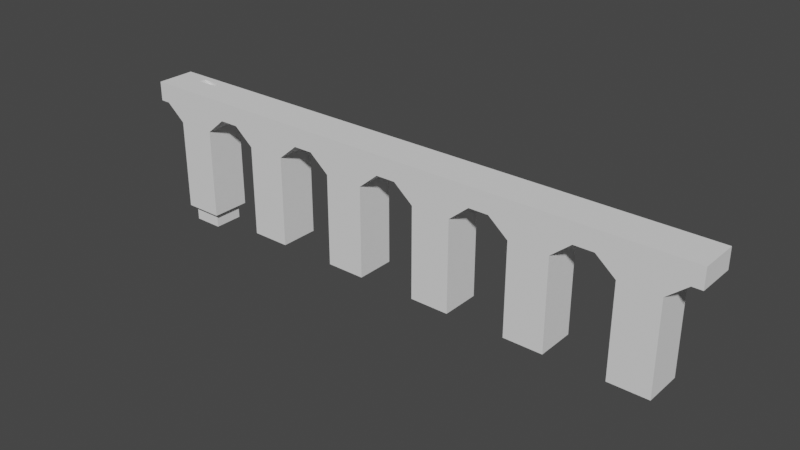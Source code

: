 # Source: concept2.blend  (saved by Blender 3.6.11; exported with 4.5.12 LTS)
import bpy
from mathutils import Matrix  # noqa: F401  (used for matrix-valued properties, if any)

bpy.ops.wm.read_factory_settings(use_empty=True)
scene = bpy.context.scene
scene.name = 'Scene'

# ---- collections
col_collection = bpy.data.collections.new('Collection'); scene.collection.children.link(col_collection)

# ---- world
world_world = bpy.data.worlds.new('World'); scene.world = world_world
world_world.use_nodes = True; world_world.node_tree.nodes.clear()
_N = world_world.node_tree.nodes; _L = world_world.node_tree.links
n0 = _N.new('ShaderNodeOutputWorld'); n0.name = 'World Output'; n0.location = (300, 300)
n1 = _N.new('ShaderNodeBackground'); n1.name = 'Background'; n1.location = (10, 300)
n1.inputs[0].default_value = (0.05088, 0.05088, 0.05088, 1.0)
_L.new(n1.outputs[0], n0.inputs[0])
n0.is_active_output = True
world_world.color = (0.05088, 0.05088, 0.05088)
world_world.use_sun_shadow = False
world_world.sun_shadow_jitter_overblur = 0.0

# ---- meshes
me_cube = bpy.data.meshes.new('Cube')
me_cube.from_pydata([(-2.0, -2.0, -1.0), (-2.0, -2.0, 8.33), (-2.0, 2.0, -1.0), (-2.0, 2.0, 8.33), (2.0, -2.0, -1.0), (2.0, -2.0, 8.33), (2.0, 2.0, -1.0), (2.0, 2.0, 8.33), (-4.0, -2.0, 10.0), (-4.0, 2.0, 10.0), (4.0, 2.0, 10.0), (4.0, -2.0, 10.0), (-4.0, -2.0, 12.0), (-4.0, 2.0, 12.0), (4.0, 2.0, 12.0), (4.0, -2.0, 12.0), (-5.0, -2.0, 10.0), (-5.0, 2.0, 10.0), (-5.0, -2.0, 12.0), (-5.0, 2.0, 12.0), (5.0, 2.0, 12.0), (5.0, -2.0, 12.0), (8.0, -2.0, -1.0), (8.0, -2.0, 8.33), (8.0, 2.0, -1.0), (8.0, 2.0, 8.33), (12.0, -2.0, -1.0), (12.0, -2.0, 8.33), (12.0, 2.0, -1.0), (12.0, 2.0, 8.33), (6.0, -2.0, 10.0), (6.0, 2.0, 10.0), (14.0, 2.0, 10.0), (14.0, -2.0, 10.0), (6.0, -2.0, 12.0), (6.0, 2.0, 12.0), (14.0, 2.0, 12.0), (14.0, -2.0, 12.0), (5.0, -2.0, 10.0), (5.0, 2.0, 10.0), (15.0, 2.0, 10.0), (15.0, 2.0, 12.0), (15.0, -2.0, 12.0), (18.0, -2.0, -1.0), (18.0, -2.0, 8.33), (18.0, 2.0, -1.0), (18.0, 2.0, 8.33), (22.0, -2.0, -1.0), (22.0, -2.0, 8.33), (22.0, 2.0, -1.0), (22.0, 2.0, 8.33), (16.0, -2.0, 10.0), (16.0, 2.0, 10.0), (24.0, 2.0, 10.0), (24.0, -2.0, 10.0), (16.0, -2.0, 12.0), (16.0, 2.0, 12.0), (24.0, 2.0, 12.0), (24.0, -2.0, 12.0), (15.0, -2.0, 10.0), (25.0, 2.0, 10.0), (25.0, 2.0, 12.0), (28.0, -2.0, -1.0), (28.0, -2.0, 8.33), (28.0, 2.0, -1.0), (28.0, 2.0, 8.33), (32.0, -2.0, -1.0), (32.0, -2.0, 8.33), (32.0, 2.0, -1.0), (32.0, 2.0, 8.33), (26.0, -2.0, 10.0), (26.0, 2.0, 10.0), (34.0, 2.0, 10.0), (34.0, -2.0, 10.0), (26.0, -2.0, 12.0), (26.0, 2.0, 12.0), (34.0, 2.0, 12.0), (34.0, -2.0, 12.0), (25.0, -2.0, 10.0), (35.0, -2.0, 10.0), (25.0, -2.0, 12.0), (38.0, -2.0, -1.0), (38.0, -2.0, 8.33), (38.0, 2.0, -1.0), (38.0, 2.0, 8.33), (42.0, -2.0, -1.0), (42.0, -2.0, 8.33), (42.0, 2.0, -1.0), (42.0, 2.0, 8.33), (36.0, -2.0, 10.0), (36.0, 2.0, 10.0), (44.0, 2.0, 10.0), (44.0, -2.0, 10.0), (36.0, -2.0, 12.0), (36.0, 2.0, 12.0), (44.0, 2.0, 12.0), (44.0, -2.0, 12.0), (35.0, 2.0, 10.0), (45.0, 2.0, 10.0), (45.0, -2.0, 10.0), (35.0, -2.0, 12.0), (35.0, 2.0, 12.0), (45.0, 2.0, 12.0), (45.0, -2.0, 12.0)], [], [(0, 1, 3, 2), (2, 3, 7, 6), (6, 7, 5, 4), (4, 5, 1, 0), (2, 6, 4, 0), (3, 1, 8, 9), (8, 11, 15, 12), (1, 5, 11, 8), (7, 3, 9, 10), (5, 7, 10, 11), (14, 13, 12, 15), (10, 9, 13, 14), (15, 11, 38, 21), (13, 9, 17, 19), (38, 39, 20, 21), (17, 16, 18, 19), (14, 15, 21, 20), (12, 13, 19, 18), (10, 14, 20, 39), (8, 12, 18, 16), (11, 10, 39, 38), (9, 8, 16, 17), (22, 23, 25, 24), (24, 25, 29, 28), (28, 29, 27, 26), (26, 27, 23, 22), (24, 28, 26, 22), (25, 23, 30, 31), (30, 33, 37, 34), (23, 27, 33, 30), (29, 25, 31, 32), (27, 29, 32, 33), (36, 35, 34, 37), (32, 31, 35, 36), (37, 33, 59, 42), (35, 31, 39, 20), (59, 40, 41, 42), (36, 37, 42, 41), (34, 35, 20, 21), (32, 36, 41, 40), (30, 34, 21, 38), (33, 32, 40, 59), (31, 30, 38, 39), (43, 44, 46, 45), (45, 46, 50, 49), (49, 50, 48, 47), (47, 48, 44, 43), (45, 49, 47, 43), (46, 44, 51, 52), (51, 54, 58, 55), (44, 48, 54, 51), (50, 46, 52, 53), (48, 50, 53, 54), (57, 56, 55, 58), (53, 52, 56, 57), (58, 54, 78, 80), (56, 52, 40, 41), (78, 60, 61, 80), (57, 58, 80, 61), (55, 56, 41, 42), (53, 57, 61, 60), (51, 55, 42, 59), (54, 53, 60, 78), (52, 51, 59, 40), (62, 63, 65, 64), (64, 65, 69, 68), (68, 69, 67, 66), (66, 67, 63, 62), (64, 68, 66, 62), (65, 63, 70, 71), (70, 73, 77, 74), (63, 67, 73, 70), (69, 65, 71, 72), (67, 69, 72, 73), (76, 75, 74, 77), (72, 71, 75, 76), (77, 73, 79, 100), (75, 71, 60, 61), (79, 97, 101, 100), (76, 77, 100, 101), (74, 75, 61, 80), (72, 76, 101, 97), (70, 74, 80, 78), (73, 72, 97, 79), (71, 70, 78, 60), (81, 82, 84, 83), (83, 84, 88, 87), (87, 88, 86, 85), (85, 86, 82, 81), (83, 87, 85, 81), (84, 82, 89, 90), (89, 92, 96, 93), (82, 86, 92, 89), (88, 84, 90, 91), (86, 88, 91, 92), (95, 94, 93, 96), (91, 90, 94, 95), (96, 92, 99, 103), (94, 90, 97, 101), (99, 98, 102, 103), (95, 96, 103, 102), (93, 94, 101, 100), (91, 95, 102, 98), (89, 93, 100, 79), (92, 91, 98, 99), (90, 89, 79, 97)])
_uv = me_cube.uv_layers.new(name='UVMap')
_uv.uv.foreach_set('vector', [0.375, 0.0, 0.625, 0.0, 0.625, 0.25, 0.375, 0.25, 0.375, 0.25, 0.625, 0.25, 0.625, 0.5, 0.375, 0.5, 0.375, 0.5, 0.625, 0.5, 0.625, 0.75, 0.375, 0.75, 0.375, 0.75, 0.625, 0.75, 0.625, 1.0, 0.375, 1.0, 0.125, 0.5, 0.375, 0.5, 0.375, 0.75, 0.125, 0.75, 0.625, 0.25, 0.625, 0.0, 0.625, 0.0, 0.625, 0.25, 0.625, 1.0, 0.625, 0.75, 0.625, 0.75, 0.625, 1.0, 0.625, 1.0, 0.625, 0.75, 0.625, 0.75, 0.625, 1.0, 0.625, 0.5, 0.625, 0.25, 0.625, 0.25, 0.625, 0.5, 0.625, 0.75, 0.625, 0.5, 0.625, 0.5, 0.625, 0.75, 0.625, 0.5, 0.875, 0.5, 0.875, 0.75, 0.625, 0.75, 0.625, 0.5, 0.625, 0.25, 0.625, 0.25, 0.625, 0.5, 0.625, 0.75, 0.625, 0.75, 0.625, 0.75, 0.625, 0.75, 0.625, 0.25, 0.625, 0.25, 0.625, 0.25, 0.625, 0.25, 0.625, 0.75, 0.625, 0.5, 0.625, 0.5, 0.625, 0.75, 0.625, 0.25, 0.625, 0.0, 0.625, 0.0, 0.625, 0.25, 0.625, 0.5, 0.625, 0.75, 0.625, 0.75, 0.625, 0.5, 0.875, 0.75, 0.875, 0.5, 0.875, 0.5, 0.875, 0.75, 0.625, 0.5, 0.625, 0.5, 0.625, 0.5, 0.625, 0.5, 0.625, 1.0, 0.625, 1.0, 0.625, 1.0, 0.625, 1.0, 0.625, 0.75, 0.625, 0.5, 0.625, 0.5, 0.625, 0.75, 0.625, 0.25, 0.625, 0.0, 0.625, 0.0, 0.625, 0.25, 0.375, 0.0, 0.625, 0.0, 0.625, 0.25, 0.375, 0.25, 0.375, 0.25, 0.625, 0.25, 0.625, 0.5, 0.375, 0.5, 0.375, 0.5, 0.625, 0.5, 0.625, 0.75, 0.375, 0.75, 0.375, 0.75, 0.625, 0.75, 0.625, 1.0, 0.375, 1.0, 0.125, 0.5, 0.375, 0.5, 0.375, 0.75, 0.125, 0.75, 0.625, 0.25, 0.625, 0.0, 0.625, 0.0, 0.625, 0.25, 0.625, 1.0, 0.625, 0.75, 0.625, 0.75, 0.625, 1.0, 0.625, 1.0, 0.625, 0.75, 0.625, 0.75, 0.625, 1.0, 0.625, 0.5, 0.625, 0.25, 0.625, 0.25, 0.625, 0.5, 0.625, 0.75, 0.625, 0.5, 0.625, 0.5, 0.625, 0.75, 0.625, 0.5, 0.875, 0.5, 0.875, 0.75, 0.625, 0.75, 0.625, 0.5, 0.625, 0.25, 0.625, 0.25, 0.625, 0.5, 0.625, 0.75, 0.625, 0.75, 0.625, 0.75, 0.625, 0.75, 0.625, 0.25, 0.625, 0.25, 0.625, 0.25, 0.625, 0.25, 0.625, 0.75, 0.625, 0.5, 0.625, 0.5, 0.625, 0.75, 0.625, 0.5, 0.625, 0.75, 0.625, 0.75, 0.625, 0.5, 0.875, 0.75, 0.875, 0.5, 0.875, 0.5, 0.875, 0.75, 0.625, 0.5, 0.625, 0.5, 0.625, 0.5, 0.625, 0.5, 0.625, 1.0, 0.625, 1.0, 0.625, 1.0, 0.625, 1.0, 0.625, 0.75, 0.625, 0.5, 0.625, 0.5, 0.625, 0.75, 0.625, 0.25, 0.625, 0.0, 0.625, 0.0, 0.625, 0.25, 0.375, 0.0, 0.625, 0.0, 0.625, 0.25, 0.375, 0.25, 0.375, 0.25, 0.625, 0.25, 0.625, 0.5, 0.375, 0.5, 0.375, 0.5, 0.625, 0.5, 0.625, 0.75, 0.375, 0.75, 0.375, 0.75, 0.625, 0.75, 0.625, 1.0, 0.375, 1.0, 0.125, 0.5, 0.375, 0.5, 0.375, 0.75, 0.125, 0.75, 0.625, 0.25, 0.625, 0.0, 0.625, 0.0, 0.625, 0.25, 0.625, 1.0, 0.625, 0.75, 0.625, 0.75, 0.625, 1.0, 0.625, 1.0, 0.625, 0.75, 0.625, 0.75, 0.625, 1.0, 0.625, 0.5, 0.625, 0.25, 0.625, 0.25, 0.625, 0.5, 0.625, 0.75, 0.625, 0.5, 0.625, 0.5, 0.625, 0.75, 0.625, 0.5, 0.875, 0.5, 0.875, 0.75, 0.625, 0.75, 0.625, 0.5, 0.625, 0.25, 0.625, 0.25, 0.625, 0.5, 0.625, 0.75, 0.625, 0.75, 0.625, 0.75, 0.625, 0.75, 0.625, 0.25, 0.625, 0.25, 0.625, 0.25, 0.625, 0.25, 0.625, 0.75, 0.625, 0.5, 0.625, 0.5, 0.625, 0.75, 0.625, 0.5, 0.625, 0.75, 0.625, 0.75, 0.625, 0.5, 0.875, 0.75, 0.875, 0.5, 0.875, 0.5, 0.875, 0.75, 0.625, 0.5, 0.625, 0.5, 0.625, 0.5, 0.625, 0.5, 0.625, 1.0, 0.625, 1.0, 0.625, 1.0, 0.625, 1.0, 0.625, 0.75, 0.625, 0.5, 0.625, 0.5, 0.625, 0.75, 0.625, 0.25, 0.625, 0.0, 0.625, 0.0, 0.625, 0.25, 0.375, 0.0, 0.625, 0.0, 0.625, 0.25, 0.375, 0.25, 0.375, 0.25, 0.625, 0.25, 0.625, 0.5, 0.375, 0.5, 0.375, 0.5, 0.625, 0.5, 0.625, 0.75, 0.375, 0.75, 0.375, 0.75, 0.625, 0.75, 0.625, 1.0, 0.375, 1.0, 0.125, 0.5, 0.375, 0.5, 0.375, 0.75, 0.125, 0.75, 0.625, 0.25, 0.625, 0.0, 0.625, 0.0, 0.625, 0.25, 0.625, 1.0, 0.625, 0.75, 0.625, 0.75, 0.625, 1.0, 0.625, 1.0, 0.625, 0.75, 0.625, 0.75, 0.625, 1.0, 0.625, 0.5, 0.625, 0.25, 0.625, 0.25, 0.625, 0.5, 0.625, 0.75, 0.625, 0.5, 0.625, 0.5, 0.625, 0.75, 0.625, 0.5, 0.875, 0.5, 0.875, 0.75, 0.625, 0.75, 0.625, 0.5, 0.625, 0.25, 0.625, 0.25, 0.625, 0.5, 0.625, 0.75, 0.625, 0.75, 0.625, 0.75, 0.625, 0.75, 0.625, 0.25, 0.625, 0.25, 0.625, 0.25, 0.625, 0.25, 0.625, 0.75, 0.625, 0.5, 0.625, 0.5, 0.625, 0.75, 0.625, 0.5, 0.625, 0.75, 0.625, 0.75, 0.625, 0.5, 0.875, 0.75, 0.875, 0.5, 0.875, 0.5, 0.875, 0.75, 0.625, 0.5, 0.625, 0.5, 0.625, 0.5, 0.625, 0.5, 0.625, 1.0, 0.625, 1.0, 0.625, 1.0, 0.625, 1.0, 0.625, 0.75, 0.625, 0.5, 0.625, 0.5, 0.625, 0.75, 0.625, 0.25, 0.625, 0.0, 0.625, 0.0, 0.625, 0.25, 0.375, 0.0, 0.625, 0.0, 0.625, 0.25, 0.375, 0.25, 0.375, 0.25, 0.625, 0.25, 0.625, 0.5, 0.375, 0.5, 0.375, 0.5, 0.625, 0.5, 0.625, 0.75, 0.375, 0.75, 0.375, 0.75, 0.625, 0.75, 0.625, 1.0, 0.375, 1.0, 0.125, 0.5, 0.375, 0.5, 0.375, 0.75, 0.125, 0.75, 0.625, 0.25, 0.625, 0.0, 0.625, 0.0, 0.625, 0.25, 0.625, 1.0, 0.625, 0.75, 0.625, 0.75, 0.625, 1.0, 0.625, 1.0, 0.625, 0.75, 0.625, 0.75, 0.625, 1.0, 0.625, 0.5, 0.625, 0.25, 0.625, 0.25, 0.625, 0.5, 0.625, 0.75, 0.625, 0.5, 0.625, 0.5, 0.625, 0.75, 0.625, 0.5, 0.875, 0.5, 0.875, 0.75, 0.625, 0.75, 0.625, 0.5, 0.625, 0.25, 0.625, 0.25, 0.625, 0.5, 0.625, 0.75, 0.625, 0.75, 0.625, 0.75, 0.625, 0.75, 0.625, 0.25, 0.625, 0.25, 0.625, 0.25, 0.625, 0.25, 0.625, 0.75, 0.625, 0.5, 0.625, 0.5, 0.625, 0.75, 0.625, 0.5, 0.625, 0.75, 0.625, 0.75, 0.625, 0.5, 0.875, 0.75, 0.875, 0.5, 0.875, 0.5, 0.875, 0.75, 0.625, 0.5, 0.625, 0.5, 0.625, 0.5, 0.625, 0.5, 0.625, 1.0, 0.625, 1.0, 0.625, 1.0, 0.625, 1.0, 0.625, 0.75, 0.625, 0.5, 0.625, 0.5, 0.625, 0.75, 0.625, 0.25, 0.625, 0.0, 0.625, 0.0, 0.625, 0.25])
me_cube.update()
me_cube_001 = bpy.data.meshes.new('Cube.001')
me_cube_001.from_pydata([(-2.0, -2.0, -1.0), (-2.0, -2.0, 8.33), (-2.0, 2.0, -1.0), (-2.0, 2.0, 8.33), (2.0, -2.0, -1.0), (2.0, -2.0, 8.33), (2.0, 2.0, -1.0), (2.0, 2.0, 8.33), (-4.0, -2.0, 10.0), (-4.0, 2.0, 10.0), (4.0, 2.0, 10.0), (4.0, -2.0, 10.0), (-2.0, 0.6669, 12.0), (-2.0, 1.333, 12.0), (0.3, 1.333, 11.5), (0.3, 0.6669, 11.5), (-5.0, -2.0, 10.0), (-5.0, 2.0, 10.0), (5.0, 2.0, 10.0), (5.0, -2.0, 10.0), (-5.0, -2.0, 12.0), (-5.0, 2.0, 12.0), (5.0, 2.0, 12.0), (5.0, -2.0, 12.0), (-4.0, -2.0, 12.0), (-4.0, 2.0, 12.0), (4.0, 2.0, 12.0), (4.0, -2.0, 12.0), (0.3, 0.6669, 11.0), (0.3, 1.333, 12.0), (0.3, 0.6669, 12.0), (0.3, 1.333, 11.0), (1.0, 1.333, 11.5), (1.0, 0.6669, 11.5), (1.0, 0.6669, 11.0), (1.0, 1.333, 11.0), (1.5, 1.333, 11.5), (1.5, 0.6669, 11.5), (1.5, 0.6669, 11.0), (1.5, 1.333, 11.0), (1.0, 1.333, 9.9), (1.0, 0.6669, 9.9), (1.5, 1.333, 9.9), (1.5, 0.6669, 9.9)], [], [(0, 1, 3, 2), (2, 3, 7, 6), (6, 7, 5, 4), (4, 5, 1, 0), (2, 6, 4, 0), (3, 1, 8, 9), (8, 11, 27, 24), (1, 5, 11, 8), (7, 3, 9, 10), (5, 7, 10, 11), (12, 30, 28), (10, 9, 25, 26), (27, 11, 19, 23), (25, 9, 17, 21), (19, 18, 22, 23), (17, 16, 20, 21), (26, 27, 23, 22), (24, 25, 21, 20), (10, 26, 22, 18), (8, 24, 20, 16), (11, 10, 18, 19), (9, 8, 16, 17), (12, 13, 25, 24), (13, 29, 26, 25), (29, 30, 27, 26), (30, 12, 24, 27), (31, 13, 12, 28), (29, 13, 31), (28, 15, 33, 34), (14, 15, 30, 29), (15, 28, 30), (31, 14, 29), (32, 35, 39, 36), (14, 31, 35, 32), (15, 14, 32, 33), (31, 28, 34, 35), (37, 36, 39, 38), (34, 33, 37, 38), (39, 35, 40, 42), (33, 32, 36, 37), (40, 41, 43, 42), (38, 39, 42, 43), (34, 38, 43, 41), (35, 34, 41, 40)])
_uv = me_cube_001.uv_layers.new(name='UVMap')
_uv.uv.foreach_set('vector', [0.375, 0.0, 0.625, 0.0, 0.625, 0.25, 0.375, 0.25, 0.375, 0.25, 0.625, 0.25, 0.625, 0.5, 0.375, 0.5, 0.375, 0.5, 0.625, 0.5, 0.625, 0.75, 0.375, 0.75, 0.375, 0.75, 0.625, 0.75, 0.625, 1.0, 0.375, 1.0, 0.125, 0.5, 0.375, 0.5, 0.375, 0.75, 0.125, 0.75, 0.625, 0.25, 0.625, 0.0, 0.625, 0.0, 0.625, 0.25, 0.625, 1.0, 0.625, 0.75, 0.625, 0.75, 0.625, 1.0, 0.625, 1.0, 0.625, 0.75, 0.625, 0.75, 0.625, 1.0, 0.625, 0.5, 0.625, 0.25, 0.625, 0.25, 0.625, 0.5, 0.625, 0.75, 0.625, 0.5, 0.625, 0.5, 0.625, 0.75, 0.8326, 0.6652, 0.6674, 0.6652, 0.6674, 0.6652, 0.625, 0.5, 0.625, 0.25, 0.625, 0.25, 0.625, 0.5, 0.625, 0.75, 0.625, 0.75, 0.625, 0.75, 0.625, 0.75, 0.625, 0.25, 0.625, 0.25, 0.625, 0.25, 0.625, 0.25, 0.625, 0.75, 0.625, 0.5, 0.625, 0.5, 0.625, 0.75, 0.625, 0.25, 0.625, 0.0, 0.625, 0.0, 0.625, 0.25, 0.625, 0.5, 0.625, 0.75, 0.625, 0.75, 0.625, 0.5, 0.875, 0.75, 0.875, 0.5, 0.875, 0.5, 0.875, 0.75, 0.625, 0.5, 0.625, 0.5, 0.625, 0.5, 0.625, 0.5, 0.625, 1.0, 0.625, 1.0, 0.625, 1.0, 0.625, 1.0, 0.625, 0.75, 0.625, 0.5, 0.625, 0.5, 0.625, 0.75, 0.625, 0.25, 0.625, 0.0, 0.625, 0.0, 0.625, 0.25, 0.8326, 0.6652, 0.8326, 0.5848, 0.875, 0.5, 0.875, 0.75, 0.8326, 0.5848, 0.6674, 0.5848, 0.625, 0.5, 0.875, 0.5, 0.6674, 0.5848, 0.6674, 0.6652, 0.625, 0.75, 0.625, 0.5, 0.6674, 0.6652, 0.8326, 0.6652, 0.875, 0.75, 0.625, 0.75, 0.6674, 0.5848, 0.8326, 0.5848, 0.8326, 0.6652, 0.6674, 0.6652, 0.6674, 0.5848, 0.8326, 0.5848, 0.6674, 0.5848, 0.6674, 0.6652, 0.6674, 0.6652, 0.6674, 0.6652, 0.6674, 0.6652, 0.6674, 0.5848, 0.6674, 0.6652, 0.6674, 0.6652, 0.6674, 0.5848, 0.6674, 0.6652, 0.6674, 0.6652, 0.6674, 0.6652, 0.6674, 0.5848, 0.6674, 0.5848, 0.6674, 0.5848, 0.6674, 0.5848, 0.6674, 0.5848, 0.6674, 0.5848, 0.6674, 0.5848, 0.6674, 0.5848, 0.6674, 0.5848, 0.6674, 0.5848, 0.6674, 0.5848, 0.6674, 0.6652, 0.6674, 0.5848, 0.6674, 0.5848, 0.6674, 0.6652, 0.6674, 0.5848, 0.6674, 0.6652, 0.6674, 0.6652, 0.6674, 0.5848, 0.6674, 0.6652, 0.6674, 0.5848, 0.6674, 0.5848, 0.6674, 0.6652, 0.6674, 0.6652, 0.6674, 0.6652, 0.6674, 0.6652, 0.6674, 0.6652, 0.6674, 0.5848, 0.6674, 0.5848, 0.6674, 0.5848, 0.6674, 0.5848, 0.6674, 0.6652, 0.6674, 0.5848, 0.6674, 0.5848, 0.6674, 0.6652, 0.6674, 0.5848, 0.6674, 0.6652, 0.6674, 0.6652, 0.6674, 0.5848, 0.6674, 0.6652, 0.6674, 0.5848, 0.6674, 0.5848, 0.6674, 0.6652, 0.6674, 0.6652, 0.6674, 0.6652, 0.6674, 0.6652, 0.6674, 0.6652, 0.6674, 0.5848, 0.6674, 0.6652, 0.6674, 0.6652, 0.6674, 0.5848])
me_cube_001.update()
me_cube_002 = bpy.data.meshes.new('Cube.002')
me_cube_002.from_pydata([(-1.5, -1.5, -1.494), (-1.5, -1.5, 11.12), (-1.5, 1.5, -1.494), (-1.5, 1.5, 11.12), (1.5, -1.5, -1.494), (1.5, -1.5, 11.12), (1.5, 1.5, -1.494), (1.5, 1.5, 11.12)], [], [(0, 1, 3, 2), (2, 3, 7, 6), (6, 7, 5, 4), (4, 5, 1, 0), (2, 6, 4, 0), (7, 3, 1, 5)])
_uv = me_cube_002.uv_layers.new(name='UVMap')
_uv.uv.foreach_set('vector', [0.375, 0.0, 0.625, 0.0, 0.625, 0.25, 0.375, 0.25, 0.375, 0.25, 0.625, 0.25, 0.625, 0.5, 0.375, 0.5, 0.375, 0.5, 0.625, 0.5, 0.625, 0.75, 0.375, 0.75, 0.375, 0.75, 0.625, 0.75, 0.625, 1.0, 0.375, 1.0, 0.125, 0.5, 0.375, 0.5, 0.375, 0.75, 0.125, 0.75, 0.625, 0.5, 0.875, 0.5, 0.875, 0.75, 0.625, 0.75])
me_cube_002.update()

# ---- objects
ob_cube = bpy.data.objects.new('Cube', me_cube)
ob_cube_001 = bpy.data.objects.new('Cube.001', me_cube_001)
ob_cube_002 = bpy.data.objects.new('Cube.002', me_cube_002)

# ---- transforms, parenting, visibility, modifiers, constraints
ob_cube.location = (0.0, 0.0, 0.0)
ob_cube_001.location = (-10.0, 0.0, 0.0)
_m = ob_cube_001.modifiers.new('Boolean', 'BOOLEAN')
_m.object = ob_cube_002
ob_cube_002.location = (-10.0, 0.0, -1.12)

# ---- collection membership
col_collection.objects.link(ob_cube)
col_collection.objects.link(ob_cube_001)
col_collection.objects.link(ob_cube_002)

# ---- scene / render settings (as saved in the file)
scene.frame_start = 1; scene.frame_end = 250; scene.frame_set(18)
scene.render.engine = 'BLENDER_EEVEE_NEXT'
scene.cycles.sampling_pattern = 'TABULATED_SOBOL'
scene.view_settings.view_transform = 'Filmic'
bpy.context.view_layer.update()

# ---- added for rendering (the .blend has no active camera and no usable light): camera, sun
cam_auto = bpy.data.cameras.new('AutoCamera')
cam_auto.lens = 50.0
cam_auto.sensor_width = 36.0
cam_auto.clip_end = 1004.84
ob_auto_camera = bpy.data.objects.new('AutoCamera', cam_auto)
scene.collection.objects.link(ob_auto_camera)
ob_auto_camera.location = (72.2563, -68.7076, 50.4977)
ob_auto_camera.rotation_euler = (1.09748, -7.21219e-08, 0.694738)
scene.camera = ob_auto_camera
light_auto_sun = bpy.data.lights.new('AutoSun', 'SUN')
light_auto_sun.energy = 3.0
light_auto_sun.angle = 0.0523599
ob_auto_sun = bpy.data.objects.new('AutoSun', light_auto_sun)
scene.collection.objects.link(ob_auto_sun)
ob_auto_sun.rotation_euler = (0.872665, 0.174533, 0.523599)
bpy.context.view_layer.update()
